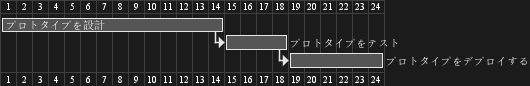

The diagram above was rendered by PlantUML. Its source (embedded in the PNG):
@startgantt
[プロトタイプを設計] lasts 14 days
then [プロトタイプをテスト] lasts 4 days
then [プロトタイプをデプロイする] lasts 6 days
@enduml